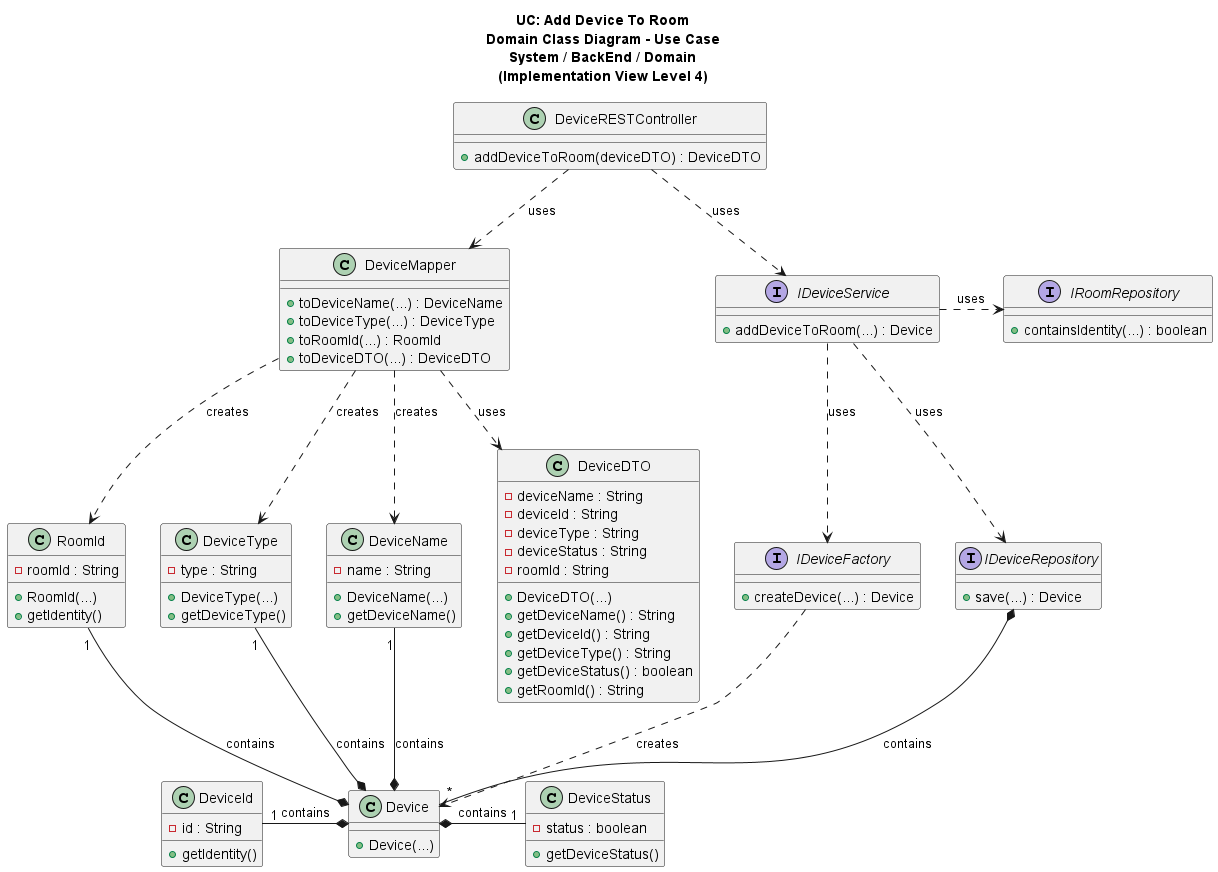

The diagram above was rendered by PlantUML. Its source (embedded in the PNG):
@startuml

title UC: Add Device To Room\nDomain Class Diagram - Use Case\nSystem / BackEnd / Domain\n(Implementation View Level 4)

/'
As a Power User [or Administrator], I want to add a new device to a room, in order to configure it.
'/


class DeviceRESTController {
    + addDeviceToRoom(deviceDTO) : DeviceDTO
}

interface IDeviceService {
    + addDeviceToRoom(...) : Device
}

class Device{
    + Device(...)
}

interface IDeviceFactory {
    + createDevice(...) : Device
}

class DeviceDTO {
    - deviceName : String
    - deviceId : String
    - deviceType : String
    - deviceStatus : String
    - roomId : String
    + DeviceDTO(...)
    + getDeviceName() : String
    + getDeviceId() : String
    + getDeviceType() : String
    + getDeviceStatus() : boolean
    + getRoomId() : String
}


class DeviceMapper {
    + toDeviceName(...) : DeviceName
    + toDeviceType(...) : DeviceType
    + toRoomId(...) : RoomId
    + toDeviceDTO(...) : DeviceDTO
}

class DeviceName {
    - name : String
    + DeviceName(...)
    + getDeviceName()
}

class DeviceType {
    - type : String
    + DeviceType(...)
    + getDeviceType()
}

class RoomId {
    - roomId : String
    + RoomId(...)
    + getIdentity()
}

class DeviceId {
    - id : String
    + getIdentity()
}

class DeviceStatus {
    - status : boolean
    + getDeviceStatus()
}

interface IDeviceRepository {
    + save(...) : Device
}

interface IRoomRepository {
    + containsIdentity(...) : boolean
}

DeviceRESTController ..> IDeviceService : uses
DeviceRESTController .> DeviceMapper : uses
DeviceMapper ..> DeviceDTO : uses
IDeviceService .> IRoomRepository : uses
IDeviceService ..> IDeviceFactory : uses
IDeviceFactory ..> Device : creates
DeviceMapper ..> DeviceName : creates
DeviceMapper ..> DeviceType : creates
DeviceMapper ..> RoomId : creates
IDeviceService ..> IDeviceRepository : uses
Device *-up- "1" DeviceName : contains
Device *-up- "1" DeviceType : contains
Device *- "1" DeviceStatus : contains
Device *-l "1" DeviceId : contains
Device *-up- "1" RoomId : contains
IDeviceRepository  *-- "*" Device : contains


@enduml